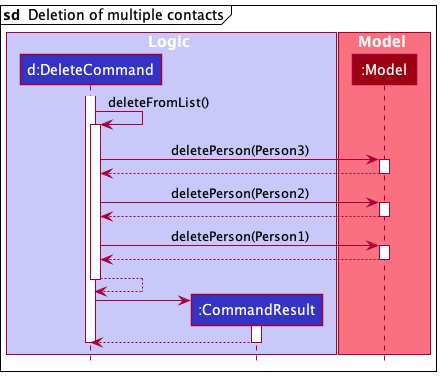

The diagram above was rendered by PlantUML. Its source (embedded in the PNG):
@startuml
!include style.puml

mainframe **sd**  Deletion of multiple contacts

box Logic LOGIC_COLOR_T1
participant "d:DeleteCommand" as DeleteCommand LOGIC_COLOR
participant ":CommandResult" as CommandResult LOGIC_COLOR
end box

box Model MODEL_COLOR_T1
participant ":Model" as Model MODEL_COLOR
end box

activate DeleteCommand

DeleteCommand -> DeleteCommand : deleteFromList()
activate DeleteCommand

DeleteCommand -> Model : deletePerson(Person3)
activate Model
Model --> DeleteCommand
deactivate Model

DeleteCommand -> Model : deletePerson(Person2)
activate Model
Model --> DeleteCommand
deactivate Model

DeleteCommand -> Model : deletePerson(Person1)
activate Model
Model --> DeleteCommand
deactivate Model

DeleteCommand --> DeleteCommand
deactivate DeleteCommand

create CommandResult
DeleteCommand -> CommandResult
activate CommandResult

CommandResult --> DeleteCommand
deactivate CommandResult

deactivate DeleteCommand

@enduml